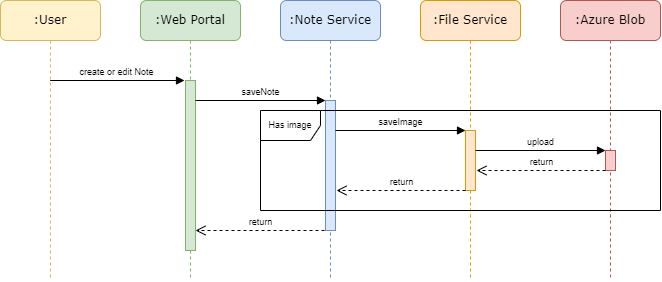

The diagram above was exported from draw.io. Its source (the exported page's mxGraphModel, read from the mxfile embedded in the PNG):
<mxGraphModel dx="916" dy="837" grid="1" gridSize="10" guides="1" tooltips="1" connect="1" arrows="1" fold="1" page="1" pageScale="1" pageWidth="1100" pageHeight="850" background="none" math="0" shadow="0">
  <root>
    <mxCell id="0" />
    <mxCell id="1" parent="0" />
    <mxCell id="7baba1c4bc27f4b0-2" value=":Web Portal" style="shape=umlLifeline;perimeter=lifelinePerimeter;whiteSpace=wrap;html=1;container=1;collapsible=0;recursiveResize=0;outlineConnect=0;rounded=1;shadow=0;comic=0;labelBackgroundColor=none;strokeWidth=1;fontFamily=Verdana;fontSize=12;align=center;fillColor=#d5e8d4;strokeColor=#82b366;" parent="1" vertex="1">
      <mxGeometry x="360" y="80" width="100" height="280" as="geometry" />
    </mxCell>
    <mxCell id="b6KNfIXwTJ8SL7OlAAQy-1" value="" style="html=1;points=[[0,0,0,0,5],[0,1,0,0,-5],[1,0,0,0,5],[1,1,0,0,-5]];perimeter=orthogonalPerimeter;outlineConnect=0;targetShapes=umlLifeline;portConstraint=eastwest;newEdgeStyle={&quot;curved&quot;:0,&quot;rounded&quot;:0};fillColor=#d5e8d4;strokeColor=#82b366;" vertex="1" parent="7baba1c4bc27f4b0-2">
      <mxGeometry x="45" y="80" width="10" height="170" as="geometry" />
    </mxCell>
    <mxCell id="b6KNfIXwTJ8SL7OlAAQy-2" value="create or edit Note" style="html=1;verticalAlign=bottom;endArrow=block;curved=0;rounded=0;fontSize=9;" edge="1" parent="7baba1c4bc27f4b0-2" source="7baba1c4bc27f4b0-8">
      <mxGeometry x="-0.003" width="80" relative="1" as="geometry">
        <mxPoint x="-60" y="80" as="sourcePoint" />
        <mxPoint x="44" y="80" as="targetPoint" />
        <mxPoint as="offset" />
      </mxGeometry>
    </mxCell>
    <mxCell id="b6KNfIXwTJ8SL7OlAAQy-12" value="return" style="html=1;verticalAlign=bottom;endArrow=open;dashed=1;endSize=8;curved=0;rounded=0;fontSize=9;" edge="1" parent="7baba1c4bc27f4b0-2">
      <mxGeometry relative="1" as="geometry">
        <mxPoint x="184" y="230" as="sourcePoint" />
        <mxPoint x="55" y="230" as="targetPoint" />
      </mxGeometry>
    </mxCell>
    <mxCell id="7baba1c4bc27f4b0-4" value=":Note Service" style="shape=umlLifeline;perimeter=lifelinePerimeter;whiteSpace=wrap;html=1;container=1;collapsible=0;recursiveResize=0;outlineConnect=0;rounded=1;shadow=0;comic=0;labelBackgroundColor=none;strokeWidth=1;fontFamily=Verdana;fontSize=12;align=center;fillColor=#dae8fc;strokeColor=#6c8ebf;" parent="1" vertex="1">
      <mxGeometry x="500" y="80" width="100" height="280" as="geometry" />
    </mxCell>
    <mxCell id="b6KNfIXwTJ8SL7OlAAQy-3" value="" style="html=1;points=[[0,0,0,0,5],[0,1,0,0,-5],[1,0,0,0,5],[1,1,0,0,-5]];perimeter=orthogonalPerimeter;outlineConnect=0;targetShapes=umlLifeline;portConstraint=eastwest;newEdgeStyle={&quot;curved&quot;:0,&quot;rounded&quot;:0};fillColor=#dae8fc;strokeColor=#6c8ebf;" vertex="1" parent="7baba1c4bc27f4b0-4">
      <mxGeometry x="45" y="100" width="10" height="130" as="geometry" />
    </mxCell>
    <mxCell id="b6KNfIXwTJ8SL7OlAAQy-5" value="saveNote" style="html=1;verticalAlign=bottom;endArrow=block;curved=0;rounded=0;fontSize=9;" edge="1" parent="7baba1c4bc27f4b0-4" source="b6KNfIXwTJ8SL7OlAAQy-1">
      <mxGeometry x="-0.003" width="80" relative="1" as="geometry">
        <mxPoint x="-89" y="100" as="sourcePoint" />
        <mxPoint x="45" y="100" as="targetPoint" />
        <mxPoint as="offset" />
      </mxGeometry>
    </mxCell>
    <mxCell id="7baba1c4bc27f4b0-5" value=":File Service" style="shape=umlLifeline;perimeter=lifelinePerimeter;whiteSpace=wrap;html=1;container=1;collapsible=0;recursiveResize=0;outlineConnect=0;rounded=1;shadow=0;comic=0;labelBackgroundColor=none;strokeWidth=1;fontFamily=Verdana;fontSize=12;align=center;fillColor=#ffe6cc;strokeColor=#d79b00;" parent="1" vertex="1">
      <mxGeometry x="640" y="80" width="100" height="280" as="geometry" />
    </mxCell>
    <mxCell id="b6KNfIXwTJ8SL7OlAAQy-6" value="" style="html=1;points=[[0,0,0,0,5],[0,1,0,0,-5],[1,0,0,0,5],[1,1,0,0,-5]];perimeter=orthogonalPerimeter;outlineConnect=0;targetShapes=umlLifeline;portConstraint=eastwest;newEdgeStyle={&quot;curved&quot;:0,&quot;rounded&quot;:0};fillColor=#ffe6cc;strokeColor=#d79b00;" vertex="1" parent="7baba1c4bc27f4b0-5">
      <mxGeometry x="45" y="130" width="10" height="60" as="geometry" />
    </mxCell>
    <mxCell id="7baba1c4bc27f4b0-8" value=":User" style="shape=umlLifeline;perimeter=lifelinePerimeter;whiteSpace=wrap;html=1;container=1;collapsible=0;recursiveResize=0;outlineConnect=0;rounded=1;shadow=0;comic=0;labelBackgroundColor=none;strokeWidth=1;fontFamily=Verdana;fontSize=12;align=center;fillColor=#fff2cc;strokeColor=#d6b656;" parent="1" vertex="1">
      <mxGeometry x="220" y="80" width="100" height="280" as="geometry" />
    </mxCell>
    <mxCell id="Zsz91eBTU3peuipm2xwb-2" value=":Azure Blob" style="shape=umlLifeline;perimeter=lifelinePerimeter;whiteSpace=wrap;html=1;container=1;collapsible=0;recursiveResize=0;outlineConnect=0;rounded=1;shadow=0;comic=0;labelBackgroundColor=none;strokeWidth=1;fontFamily=Verdana;fontSize=12;align=center;fillColor=#f8cecc;strokeColor=#b85450;" parent="1" vertex="1">
      <mxGeometry x="780" y="80" width="100" height="280" as="geometry" />
    </mxCell>
    <mxCell id="b6KNfIXwTJ8SL7OlAAQy-7" value="" style="html=1;points=[[0,0,0,0,5],[0,1,0,0,-5],[1,0,0,0,5],[1,1,0,0,-5]];perimeter=orthogonalPerimeter;outlineConnect=0;targetShapes=umlLifeline;portConstraint=eastwest;newEdgeStyle={&quot;curved&quot;:0,&quot;rounded&quot;:0};fillColor=#f8cecc;strokeColor=#b85450;" vertex="1" parent="Zsz91eBTU3peuipm2xwb-2">
      <mxGeometry x="45" y="150" width="10" height="20" as="geometry" />
    </mxCell>
    <mxCell id="b6KNfIXwTJ8SL7OlAAQy-4" value="Has image" style="shape=umlFrame;whiteSpace=wrap;html=1;pointerEvents=0;fontSize=9;" vertex="1" parent="1">
      <mxGeometry x="480" y="190" width="400" height="100" as="geometry" />
    </mxCell>
    <mxCell id="b6KNfIXwTJ8SL7OlAAQy-8" value="saveImage" style="html=1;verticalAlign=bottom;endArrow=block;curved=0;rounded=0;fontSize=9;" edge="1" parent="1">
      <mxGeometry x="-0.003" width="80" relative="1" as="geometry">
        <mxPoint x="555" y="210" as="sourcePoint" />
        <mxPoint x="685" y="210" as="targetPoint" />
        <mxPoint as="offset" />
      </mxGeometry>
    </mxCell>
    <mxCell id="b6KNfIXwTJ8SL7OlAAQy-9" value="upload" style="html=1;verticalAlign=bottom;endArrow=block;curved=0;rounded=0;fontSize=9;" edge="1" parent="1">
      <mxGeometry x="-0.003" width="80" relative="1" as="geometry">
        <mxPoint x="695" y="230" as="sourcePoint" />
        <mxPoint x="825" y="230" as="targetPoint" />
        <mxPoint as="offset" />
      </mxGeometry>
    </mxCell>
    <mxCell id="b6KNfIXwTJ8SL7OlAAQy-10" value="return" style="html=1;verticalAlign=bottom;endArrow=open;dashed=1;endSize=8;curved=0;rounded=0;fontSize=9;" edge="1" parent="1" source="b6KNfIXwTJ8SL7OlAAQy-7">
      <mxGeometry relative="1" as="geometry">
        <mxPoint x="820" y="250" as="sourcePoint" />
        <mxPoint x="696" y="250" as="targetPoint" />
      </mxGeometry>
    </mxCell>
    <mxCell id="b6KNfIXwTJ8SL7OlAAQy-11" value="return" style="html=1;verticalAlign=bottom;endArrow=open;dashed=1;endSize=8;curved=0;rounded=0;fontSize=9;" edge="1" parent="1">
      <mxGeometry relative="1" as="geometry">
        <mxPoint x="685" y="270" as="sourcePoint" />
        <mxPoint x="556" y="270" as="targetPoint" />
      </mxGeometry>
    </mxCell>
  </root>
</mxGraphModel>